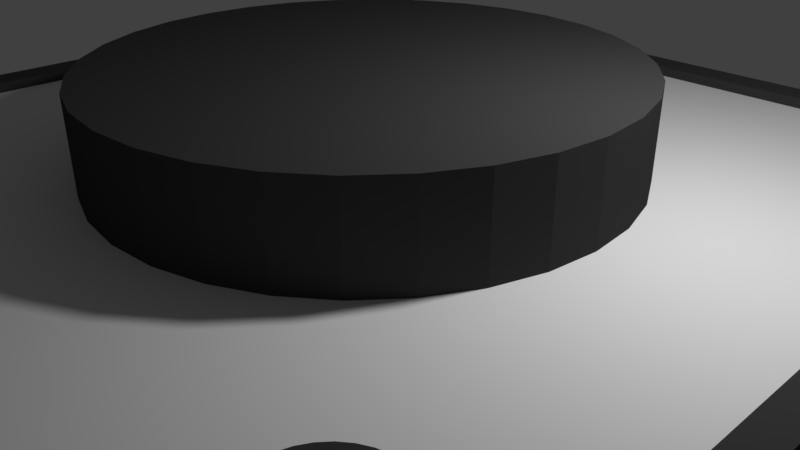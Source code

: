 # Source: button.blend  (saved by Blender 2.79.0; exported with 4.5.12 LTS)
import bpy
from mathutils import Matrix  # noqa: F401  (used for matrix-valued properties, if any)

bpy.ops.wm.read_factory_settings(use_empty=True)
scene = bpy.context.scene
scene.name = 'Scene'

# ---- collections
col_collection_1 = bpy.data.collections.new('Collection 1'); scene.collection.children.link(col_collection_1)

# ---- materials (node trees are filled in below, after node groups)
mat_material_001 = bpy.data.materials.new('Material.001')
mat_material_001.alpha_threshold = 0.0
mat_material_001.use_transparent_shadow = False
mat_material_001.diffuse_color = (0.04955, 0.04955, 0.04955, 1.0)
mat_material_001.roughness = 0.5
mat_material_002 = bpy.data.materials.new('Material.002')
mat_material_002.alpha_threshold = 0.0
mat_material_002.use_transparent_shadow = False
mat_material_002.roughness = 0.5

# ---- material node trees

# ---- world
world_world = bpy.data.worlds.new('World'); scene.world = world_world
world_world.color = (0.05088, 0.05088, 0.05088)
world_world.use_sun_shadow = False
world_world.sun_shadow_jitter_overblur = 0.0
world_world.cycles.sampling_method = 'MANUAL'

# ---- cameras
cam_camera = bpy.data.cameras.new('Camera')
cam_camera.clip_end = 100.0
cam_camera.lens = 35.0
cam_camera.sensor_width = 32.0
cam_camera.sensor_height = 18.0
cam_camera.ortho_scale = 7.314
cam_camera.dof.focus_distance = 0.0
cam_camera.dof.aperture_fstop = 128.0

# ---- lights
light_lamp = bpy.data.lights.new('Lamp', 'POINT')
light_lamp.transmission_factor = 0.0
light_lamp.cutoff_distance = 30.0
light_lamp.energy = 100.0
light_lamp.shadow_buffer_clip_start = 1.001
light_lamp.shadow_soft_size = 0.1
light_lamp.shadow_maximum_resolution = 0.006
light_lamp.use_absolute_resolution = True

# ---- meshes
me_cube_064 = bpy.data.meshes.new('Cube.064')
me_cube_064.from_pydata([(-0.2147, -0.1201, -0.1794), (-0.3245, 0.2579, 0.2143), (-0.3245, 0.2579, -0.1794), (-0.2147, -0.1201, 0.2143), (0.1969, -0.1969, -0.2288), (0.1969, -0.1969, 0.1649), (0.1969, 0.1969, -0.2288), (0.1969, 0.1969, 0.1649), (-0.6924, 0.03517, -0.1794), (-0.3905, -0.2164, -0.1794), (-0.3905, -0.2164, 0.2143), (-0.6924, 0.03517, 0.2143), (-1.402, -1.427, -0.1794), (-1.06, -1.622, -0.1794), (-1.06, -1.622, 0.2143), (-1.402, -1.427, 0.2143), (0.0332, -0.3062, -0.1794), (0.1935, 0.05312, 0.2143), (0.1935, 0.05312, -0.1794), (0.0332, -0.3062, 0.2143)], [], [(9, 8, 2, 0), (6, 7, 5, 4), (8, 11, 1, 2), (11, 10, 3, 1), (9, 10, 14, 13), (10, 9, 0, 3), (13, 14, 15, 12), (10, 11, 15, 14), (8, 9, 13, 12), (11, 8, 12, 15), (2, 1, 17, 18), (1, 3, 19, 17), (3, 0, 16, 19), (0, 2, 18, 16)])
me_cube_064.use_remesh_preserve_volume = False
me_cube_064.use_remesh_preserve_attributes = False
me_cube_064.use_mirror_vertex_groups = False
me_cube_064.update()
me_cube_063 = bpy.data.meshes.new('Cube.063')
me_cube_063.from_pydata([(-0.2147, -0.1201, -0.1794), (-0.3245, 0.2579, 0.2143), (-0.3245, 0.2579, -0.1794), (-0.2147, -0.1201, 0.2143), (0.1969, -0.1969, -0.2288), (0.1969, -0.1969, 0.1649), (0.1969, 0.1969, -0.2288), (0.1969, 0.1969, 0.1649), (-0.6924, 0.03517, -0.1794), (-0.3905, -0.2164, -0.1794), (-0.3905, -0.2164, 0.2143), (-0.6924, 0.03517, 0.2143), (-1.402, -1.427, -0.1794), (-1.06, -1.622, -0.1794), (-1.06, -1.622, 0.2143), (-1.402, -1.427, 0.2143), (0.0332, -0.3062, -0.1794), (0.1935, 0.05312, 0.2143), (0.1935, 0.05312, -0.1794), (0.0332, -0.3062, 0.2143)], [], [(9, 8, 2, 0), (6, 7, 5, 4), (8, 11, 1, 2), (11, 10, 3, 1), (9, 10, 14, 13), (10, 9, 0, 3), (13, 14, 15, 12), (10, 11, 15, 14), (8, 9, 13, 12), (11, 8, 12, 15), (2, 1, 17, 18), (1, 3, 19, 17), (3, 0, 16, 19), (0, 2, 18, 16)])
me_cube_063.use_remesh_preserve_volume = False
me_cube_063.use_remesh_preserve_attributes = False
me_cube_063.use_mirror_vertex_groups = False
me_cube_063.update()
me_cube_059 = bpy.data.meshes.new('Cube.059')
me_cube_059.from_pydata([(-0.2147, -0.1201, -0.1794), (-0.3245, 0.2579, 0.2143), (-0.3245, 0.2579, -0.1794), (-0.2147, -0.1201, 0.2143), (0.1969, -0.1969, -0.2288), (0.1969, -0.1969, 0.1649), (0.1969, 0.1969, -0.2288), (0.1969, 0.1969, 0.1649), (-0.6924, 0.03517, -0.1794), (-0.3905, -0.2164, -0.1794), (-0.3905, -0.2164, 0.2143), (-0.6924, 0.03517, 0.2143), (-1.402, -1.427, -0.1794), (-1.06, -1.622, -0.1794), (-1.06, -1.622, 0.2143), (-1.402, -1.427, 0.2143), (0.0332, -0.3062, -0.1794), (0.1935, 0.05312, 0.2143), (0.1935, 0.05312, -0.1794), (0.0332, -0.3062, 0.2143)], [], [(9, 8, 2, 0), (6, 7, 5, 4), (8, 11, 1, 2), (11, 10, 3, 1), (9, 10, 14, 13), (10, 9, 0, 3), (13, 14, 15, 12), (10, 11, 15, 14), (8, 9, 13, 12), (11, 8, 12, 15), (2, 1, 17, 18), (1, 3, 19, 17), (3, 0, 16, 19), (0, 2, 18, 16)])
me_cube_059.use_remesh_preserve_volume = False
me_cube_059.use_remesh_preserve_attributes = False
me_cube_059.use_mirror_vertex_groups = False
me_cube_059.update()
me_cube_012 = bpy.data.meshes.new('Cube.012')
me_cube_012.from_pydata([(-0.2147, -0.1201, -0.1794), (-0.3245, 0.2579, 0.2143), (-0.3245, 0.2579, -0.1794), (-0.2147, -0.1201, 0.2143), (0.1969, -0.1969, -0.2288), (0.1969, -0.1969, 0.1649), (0.1969, 0.1969, -0.2288), (0.1969, 0.1969, 0.1649), (-0.6924, 0.03517, -0.1794), (-0.3905, -0.2164, -0.1794), (-0.3905, -0.2164, 0.2143), (-0.6924, 0.03517, 0.2143), (-1.402, -1.427, -0.1794), (-1.06, -1.622, -0.1794), (-1.06, -1.622, 0.2143), (-1.402, -1.427, 0.2143), (0.0332, -0.3062, -0.1794), (0.1935, 0.05312, 0.2143), (0.1935, 0.05312, -0.1794), (0.0332, -0.3062, 0.2143)], [], [(9, 8, 2, 0), (6, 7, 5, 4), (8, 11, 1, 2), (11, 10, 3, 1), (9, 10, 14, 13), (10, 9, 0, 3), (13, 14, 15, 12), (10, 11, 15, 14), (8, 9, 13, 12), (11, 8, 12, 15), (2, 1, 17, 18), (1, 3, 19, 17), (3, 0, 16, 19), (0, 2, 18, 16)])
me_cube_012.use_remesh_preserve_volume = False
me_cube_012.use_remesh_preserve_attributes = False
me_cube_012.use_mirror_vertex_groups = False
me_cube_012.update()
me_cylinder = bpy.data.meshes.new('Cylinder')
me_cylinder.from_pydata([(0.0, 1.0, -1.0), (0.0, 1.0, 1.0), (0.1951, 0.9808, -1.0), (0.1951, 0.9808, 1.0), (0.3827, 0.9239, -1.0), (0.3827, 0.9239, 1.0), (0.5556, 0.8315, -1.0), (0.5556, 0.8315, 1.0), (0.7071, 0.7071, -1.0), (0.7071, 0.7071, 1.0), (0.8315, 0.5556, -1.0), (0.8315, 0.5556, 1.0), (0.9239, 0.3827, -1.0), (0.9239, 0.3827, 1.0), (0.9808, 0.1951, -1.0), (0.9808, 0.1951, 1.0), (1.0, 7.55e-08, -1.0), (1.0, 7.55e-08, 1.0), (0.9808, -0.1951, -1.0), (0.9808, -0.1951, 1.0), (0.9239, -0.3827, -1.0), (0.9239, -0.3827, 1.0), (0.8315, -0.5556, -1.0), (0.8315, -0.5556, 1.0), (0.7071, -0.7071, -1.0), (0.7071, -0.7071, 1.0), (0.5556, -0.8315, -1.0), (0.5556, -0.8315, 1.0), (0.3827, -0.9239, -1.0), (0.3827, -0.9239, 1.0), (0.1951, -0.9808, -1.0), (0.1951, -0.9808, 1.0), (-3.258e-07, -1.0, -1.0), (-3.258e-07, -1.0, 1.0), (-0.1951, -0.9808, -1.0), (-0.1951, -0.9808, 1.0), (-0.3827, -0.9239, -1.0), (-0.3827, -0.9239, 1.0), (-0.5556, -0.8315, -1.0), (-0.5556, -0.8315, 1.0), (-0.7071, -0.7071, -1.0), (-0.7071, -0.7071, 1.0), (-0.8315, -0.5556, -1.0), (-0.8315, -0.5556, 1.0), (-0.9239, -0.3827, -1.0), (-0.9239, -0.3827, 1.0), (-0.9808, -0.1951, -1.0), (-0.9808, -0.1951, 1.0), (-1.0, 9.656e-07, -1.0), (-1.0, 9.656e-07, 1.0), (-0.9808, 0.1951, -1.0), (-0.9808, 0.1951, 1.0), (-0.9239, 0.3827, -1.0), (-0.9239, 0.3827, 1.0), (-0.8315, 0.5556, -1.0), (-0.8315, 0.5556, 1.0), (-0.7071, 0.7071, -1.0), (-0.7071, 0.7071, 1.0), (-0.5556, 0.8315, -1.0), (-0.5556, 0.8315, 1.0), (-0.3827, 0.9239, -1.0), (-0.3827, 0.9239, 1.0), (-0.1951, 0.9808, -1.0), (-0.1951, 0.9808, 1.0)], [], [(0, 1, 3, 2), (2, 3, 5, 4), (4, 5, 7, 6), (6, 7, 9, 8), (8, 9, 11, 10), (10, 11, 13, 12), (12, 13, 15, 14), (14, 15, 17, 16), (16, 17, 19, 18), (18, 19, 21, 20), (20, 21, 23, 22), (22, 23, 25, 24), (24, 25, 27, 26), (26, 27, 29, 28), (28, 29, 31, 30), (30, 31, 33, 32), (32, 33, 35, 34), (34, 35, 37, 36), (36, 37, 39, 38), (38, 39, 41, 40), (40, 41, 43, 42), (42, 43, 45, 44), (44, 45, 47, 46), (46, 47, 49, 48), (48, 49, 51, 50), (50, 51, 53, 52), (52, 53, 55, 54), (54, 55, 57, 56), (56, 57, 59, 58), (58, 59, 61, 60), (3, 1, 63, 61, 59, 57, 55, 53, 51, 49, 47, 45, 43, 41, 39, 37, 35, 33, 31, 29, 27, 25, 23, 21, 19, 17, 15, 13, 11, 9, 7, 5), (60, 61, 63, 62), (62, 63, 1, 0), (0, 2, 4, 6, 8, 10, 12, 14, 16, 18, 20, 22, 24, 26, 28, 30, 32, 34, 36, 38, 40, 42, 44, 46, 48, 50, 52, 54, 56, 58, 60, 62)])
me_cylinder.materials.append(mat_material_001)
me_cylinder.use_remesh_preserve_volume = False
me_cylinder.use_remesh_preserve_attributes = False
me_cylinder.use_mirror_vertex_groups = False
me_cylinder.update()
me_cube_002 = bpy.data.meshes.new('Cube.002')
me_cube_002.from_pydata([(-5.113, -6.0, -6.0), (-6.0, -5.113, -6.0), (-6.0, 5.113, -6.0), (-5.113, 6.0, -6.0), (6.0, -5.113, -6.0), (5.113, -6.0, -6.0), (5.113, 6.0, -6.0), (6.0, 5.113, -6.0), (-6.0, -5.113, 5.551), (-5.113, -6.0, 5.551), (-5.113, 6.0, 5.551), (-6.0, 5.113, 5.551), (5.113, -6.0, 5.551), (6.0, -5.113, 5.551), (6.0, 5.113, 5.551), (5.113, 6.0, 5.551), (-5.593, -5.0, 4.997), (-5.619, -4.955, 5.473), (-5.0, -5.593, 4.997), (-4.955, -5.619, 5.473), (-5.0, 5.593, 4.997), (-4.955, 5.619, 5.473), (-5.593, 5.0, 4.997), (-5.619, 4.955, 5.473), (5.0, -5.593, 4.997), (4.955, -5.619, 5.473), (5.593, -5.0, 4.997), (5.619, -4.955, 5.473), (5.593, 5.0, 4.997), (5.619, 4.955, 5.473), (5.0, 5.593, 4.997), (4.955, 5.619, 5.473)], [], [(10, 3, 2, 11), (14, 7, 6, 15), (5, 12, 9, 0), (25, 19, 9, 12), (12, 5, 4, 13), (1, 8, 11, 2), (3, 10, 15, 6), (7, 14, 13, 4), (2, 3, 6, 7, 4, 5, 0, 1), (17, 23, 11, 8), (15, 10, 21, 31), (13, 14, 29, 27), (28, 30, 20, 22, 16, 18, 24, 26), (23, 21, 10, 11), (31, 29, 14, 15), (27, 25, 12, 13), (0, 9, 8, 1), (18, 16, 17, 19), (22, 20, 21, 23), (30, 28, 29, 31), (26, 24, 25, 27), (16, 22, 23, 17), (24, 18, 19, 25), (28, 26, 27, 29), (20, 30, 31, 21), (19, 17, 8, 9)])
me_cube_002.polygons.foreach_set('material_index', [0, 0, 0, 0, 0, 0, 0, 0, 0, 0, 0, 0, 1, 0, 0, 0, 0, 0, 0, 0, 0, 0, 0, 0, 0, 0])
me_cube_002.materials.append(mat_material_001)
me_cube_002.materials.append(mat_material_002)
me_cube_002.use_remesh_preserve_volume = False
me_cube_002.use_remesh_preserve_attributes = False
me_cube_002.use_mirror_vertex_groups = False
me_cube_002.update()
me_cylinder_001 = bpy.data.meshes.new('Cylinder.001')
me_cylinder_001.from_pydata([(0.0, 3.35, -1.0), (0.0, 3.35, 1.0), (0.6536, 3.286, -1.0), (0.6536, 3.286, 1.0), (1.282, 3.095, -1.0), (1.282, 3.095, 1.0), (1.861, 2.785, -1.0), (1.861, 2.785, 1.0), (2.369, 2.369, -1.0), (2.369, 2.369, 1.0), (2.785, 1.861, -1.0), (2.785, 1.861, 1.0), (3.095, 1.282, -1.0), (3.095, 1.282, 1.0), (3.286, 0.6536, -1.0), (3.286, 0.6536, 1.0), (3.35, 2.529e-07, -1.0), (3.35, 2.529e-07, 1.0), (3.286, -0.6536, -1.0), (3.286, -0.6536, 1.0), (3.095, -1.282, -1.0), (3.095, -1.282, 1.0), (2.785, -1.861, -1.0), (2.785, -1.861, 1.0), (2.369, -2.369, -1.0), (2.369, -2.369, 1.0), (1.861, -2.785, -1.0), (1.861, -2.785, 1.0), (1.282, -3.095, -1.0), (1.282, -3.095, 1.0), (0.6536, -3.286, -1.0), (0.6536, -3.286, 1.0), (-1.092e-06, -3.35, -1.0), (-1.092e-06, -3.35, 1.0), (-0.6536, -3.286, -1.0), (-0.6536, -3.286, 1.0), (-1.282, -3.095, -1.0), (-1.282, -3.095, 1.0), (-1.861, -2.785, -1.0), (-1.861, -2.785, 1.0), (-2.369, -2.369, -1.0), (-2.369, -2.369, 1.0), (-2.785, -1.861, -1.0), (-2.785, -1.861, 1.0), (-3.095, -1.282, -1.0), (-3.095, -1.282, 1.0), (-3.286, -0.6535, -1.0), (-3.286, -0.6535, 1.0), (-3.35, 3.235e-06, -1.0), (-3.35, 3.235e-06, 1.0), (-3.286, 0.6536, -1.0), (-3.286, 0.6536, 1.0), (-3.095, 1.282, -1.0), (-3.095, 1.282, 1.0), (-2.785, 1.861, -1.0), (-2.785, 1.861, 1.0), (-2.369, 2.369, -1.0), (-2.369, 2.369, 1.0), (-1.861, 2.785, -1.0), (-1.861, 2.785, 1.0), (-1.282, 3.095, -1.0), (-1.282, 3.095, 1.0), (-0.6535, 3.286, -1.0), (-0.6535, 3.286, 1.0)], [], [(0, 1, 3, 2), (2, 3, 5, 4), (4, 5, 7, 6), (6, 7, 9, 8), (8, 9, 11, 10), (10, 11, 13, 12), (12, 13, 15, 14), (14, 15, 17, 16), (16, 17, 19, 18), (18, 19, 21, 20), (20, 21, 23, 22), (22, 23, 25, 24), (24, 25, 27, 26), (26, 27, 29, 28), (28, 29, 31, 30), (30, 31, 33, 32), (32, 33, 35, 34), (34, 35, 37, 36), (36, 37, 39, 38), (38, 39, 41, 40), (40, 41, 43, 42), (42, 43, 45, 44), (44, 45, 47, 46), (46, 47, 49, 48), (48, 49, 51, 50), (50, 51, 53, 52), (52, 53, 55, 54), (54, 55, 57, 56), (56, 57, 59, 58), (58, 59, 61, 60), (3, 1, 63, 61, 59, 57, 55, 53, 51, 49, 47, 45, 43, 41, 39, 37, 35, 33, 31, 29, 27, 25, 23, 21, 19, 17, 15, 13, 11, 9, 7, 5), (60, 61, 63, 62), (62, 63, 1, 0), (0, 2, 4, 6, 8, 10, 12, 14, 16, 18, 20, 22, 24, 26, 28, 30, 32, 34, 36, 38, 40, 42, 44, 46, 48, 50, 52, 54, 56, 58, 60, 62)])
me_cylinder_001.materials.append(mat_material_001)
me_cylinder_001.use_remesh_preserve_volume = False
me_cylinder_001.use_remesh_preserve_attributes = False
me_cylinder_001.use_mirror_vertex_groups = False
me_cylinder_001.update()
me_cylinder_002 = bpy.data.meshes.new('Cylinder.002')
me_cylinder_002.from_pydata([(0.0, 1.0, -1.0), (0.0, 1.0, 1.0), (0.1951, 0.9808, -1.0), (0.1951, 0.9808, 1.0), (0.3827, 0.9239, -1.0), (0.3827, 0.9239, 1.0), (0.5556, 0.8315, -1.0), (0.5556, 0.8315, 1.0), (0.7071, 0.7071, -1.0), (0.7071, 0.7071, 1.0), (0.8315, 0.5556, -1.0), (0.8315, 0.5556, 1.0), (0.9239, 0.3827, -1.0), (0.9239, 0.3827, 1.0), (0.9808, 0.1951, -1.0), (0.9808, 0.1951, 1.0), (1.0, 7.55e-08, -1.0), (1.0, 7.55e-08, 1.0), (0.9808, -0.1951, -1.0), (0.9808, -0.1951, 1.0), (0.9239, -0.3827, -1.0), (0.9239, -0.3827, 1.0), (0.8315, -0.5556, -1.0), (0.8315, -0.5556, 1.0), (0.7071, -0.7071, -1.0), (0.7071, -0.7071, 1.0), (0.5556, -0.8315, -1.0), (0.5556, -0.8315, 1.0), (0.3827, -0.9239, -1.0), (0.3827, -0.9239, 1.0), (0.1951, -0.9808, -1.0), (0.1951, -0.9808, 1.0), (-3.258e-07, -1.0, -1.0), (-3.258e-07, -1.0, 1.0), (-0.1951, -0.9808, -1.0), (-0.1951, -0.9808, 1.0), (-0.3827, -0.9239, -1.0), (-0.3827, -0.9239, 1.0), (-0.5556, -0.8315, -1.0), (-0.5556, -0.8315, 1.0), (-0.7071, -0.7071, -1.0), (-0.7071, -0.7071, 1.0), (-0.8315, -0.5556, -1.0), (-0.8315, -0.5556, 1.0), (-0.9239, -0.3827, -1.0), (-0.9239, -0.3827, 1.0), (-0.9808, -0.1951, -1.0), (-0.9808, -0.1951, 1.0), (-1.0, 9.656e-07, -1.0), (-1.0, 9.656e-07, 1.0), (-0.9808, 0.1951, -1.0), (-0.9808, 0.1951, 1.0), (-0.9239, 0.3827, -1.0), (-0.9239, 0.3827, 1.0), (-0.8315, 0.5556, -1.0), (-0.8315, 0.5556, 1.0), (-0.7071, 0.7071, -1.0), (-0.7071, 0.7071, 1.0), (-0.5556, 0.8315, -1.0), (-0.5556, 0.8315, 1.0), (-0.3827, 0.9239, -1.0), (-0.3827, 0.9239, 1.0), (-0.1951, 0.9808, -1.0), (-0.1951, 0.9808, 1.0)], [], [(0, 1, 3, 2), (2, 3, 5, 4), (4, 5, 7, 6), (6, 7, 9, 8), (8, 9, 11, 10), (10, 11, 13, 12), (12, 13, 15, 14), (14, 15, 17, 16), (16, 17, 19, 18), (18, 19, 21, 20), (20, 21, 23, 22), (22, 23, 25, 24), (24, 25, 27, 26), (26, 27, 29, 28), (28, 29, 31, 30), (30, 31, 33, 32), (32, 33, 35, 34), (34, 35, 37, 36), (36, 37, 39, 38), (38, 39, 41, 40), (40, 41, 43, 42), (42, 43, 45, 44), (44, 45, 47, 46), (46, 47, 49, 48), (48, 49, 51, 50), (50, 51, 53, 52), (52, 53, 55, 54), (54, 55, 57, 56), (56, 57, 59, 58), (58, 59, 61, 60), (3, 1, 63, 61, 59, 57, 55, 53, 51, 49, 47, 45, 43, 41, 39, 37, 35, 33, 31, 29, 27, 25, 23, 21, 19, 17, 15, 13, 11, 9, 7, 5), (60, 61, 63, 62), (62, 63, 1, 0), (0, 2, 4, 6, 8, 10, 12, 14, 16, 18, 20, 22, 24, 26, 28, 30, 32, 34, 36, 38, 40, 42, 44, 46, 48, 50, 52, 54, 56, 58, 60, 62)])
me_cylinder_002.materials.append(mat_material_001)
me_cylinder_002.use_remesh_preserve_volume = False
me_cylinder_002.use_remesh_preserve_attributes = False
me_cylinder_002.use_mirror_vertex_groups = False
me_cylinder_002.update()
me_cylinder_003 = bpy.data.meshes.new('Cylinder.003')
me_cylinder_003.from_pydata([(0.0, 1.0, -1.0), (0.0, 1.0, 1.0), (0.1951, 0.9808, -1.0), (0.1951, 0.9808, 1.0), (0.3827, 0.9239, -1.0), (0.3827, 0.9239, 1.0), (0.5556, 0.8315, -1.0), (0.5556, 0.8315, 1.0), (0.7071, 0.7071, -1.0), (0.7071, 0.7071, 1.0), (0.8315, 0.5556, -1.0), (0.8315, 0.5556, 1.0), (0.9239, 0.3827, -1.0), (0.9239, 0.3827, 1.0), (0.9808, 0.1951, -1.0), (0.9808, 0.1951, 1.0), (1.0, 7.55e-08, -1.0), (1.0, 7.55e-08, 1.0), (0.9808, -0.1951, -1.0), (0.9808, -0.1951, 1.0), (0.9239, -0.3827, -1.0), (0.9239, -0.3827, 1.0), (0.8315, -0.5556, -1.0), (0.8315, -0.5556, 1.0), (0.7071, -0.7071, -1.0), (0.7071, -0.7071, 1.0), (0.5556, -0.8315, -1.0), (0.5556, -0.8315, 1.0), (0.3827, -0.9239, -1.0), (0.3827, -0.9239, 1.0), (0.1951, -0.9808, -1.0), (0.1951, -0.9808, 1.0), (-3.258e-07, -1.0, -1.0), (-3.258e-07, -1.0, 1.0), (-0.1951, -0.9808, -1.0), (-0.1951, -0.9808, 1.0), (-0.3827, -0.9239, -1.0), (-0.3827, -0.9239, 1.0), (-0.5556, -0.8315, -1.0), (-0.5556, -0.8315, 1.0), (-0.7071, -0.7071, -1.0), (-0.7071, -0.7071, 1.0), (-0.8315, -0.5556, -1.0), (-0.8315, -0.5556, 1.0), (-0.9239, -0.3827, -1.0), (-0.9239, -0.3827, 1.0), (-0.9808, -0.1951, -1.0), (-0.9808, -0.1951, 1.0), (-1.0, 9.656e-07, -1.0), (-1.0, 9.656e-07, 1.0), (-0.9808, 0.1951, -1.0), (-0.9808, 0.1951, 1.0), (-0.9239, 0.3827, -1.0), (-0.9239, 0.3827, 1.0), (-0.8315, 0.5556, -1.0), (-0.8315, 0.5556, 1.0), (-0.7071, 0.7071, -1.0), (-0.7071, 0.7071, 1.0), (-0.5556, 0.8315, -1.0), (-0.5556, 0.8315, 1.0), (-0.3827, 0.9239, -1.0), (-0.3827, 0.9239, 1.0), (-0.1951, 0.9808, -1.0), (-0.1951, 0.9808, 1.0)], [], [(0, 1, 3, 2), (2, 3, 5, 4), (4, 5, 7, 6), (6, 7, 9, 8), (8, 9, 11, 10), (10, 11, 13, 12), (12, 13, 15, 14), (14, 15, 17, 16), (16, 17, 19, 18), (18, 19, 21, 20), (20, 21, 23, 22), (22, 23, 25, 24), (24, 25, 27, 26), (26, 27, 29, 28), (28, 29, 31, 30), (30, 31, 33, 32), (32, 33, 35, 34), (34, 35, 37, 36), (36, 37, 39, 38), (38, 39, 41, 40), (40, 41, 43, 42), (42, 43, 45, 44), (44, 45, 47, 46), (46, 47, 49, 48), (48, 49, 51, 50), (50, 51, 53, 52), (52, 53, 55, 54), (54, 55, 57, 56), (56, 57, 59, 58), (58, 59, 61, 60), (3, 1, 63, 61, 59, 57, 55, 53, 51, 49, 47, 45, 43, 41, 39, 37, 35, 33, 31, 29, 27, 25, 23, 21, 19, 17, 15, 13, 11, 9, 7, 5), (60, 61, 63, 62), (62, 63, 1, 0), (0, 2, 4, 6, 8, 10, 12, 14, 16, 18, 20, 22, 24, 26, 28, 30, 32, 34, 36, 38, 40, 42, 44, 46, 48, 50, 52, 54, 56, 58, 60, 62)])
me_cylinder_003.materials.append(mat_material_001)
me_cylinder_003.use_remesh_preserve_volume = False
me_cylinder_003.use_remesh_preserve_attributes = False
me_cylinder_003.use_mirror_vertex_groups = False
me_cylinder_003.update()
me_cylinder_004 = bpy.data.meshes.new('Cylinder.004')
me_cylinder_004.from_pydata([(0.0, 1.0, -1.0), (0.0, 1.0, 1.0), (0.1951, 0.9808, -1.0), (0.1951, 0.9808, 1.0), (0.3827, 0.9239, -1.0), (0.3827, 0.9239, 1.0), (0.5556, 0.8315, -1.0), (0.5556, 0.8315, 1.0), (0.7071, 0.7071, -1.0), (0.7071, 0.7071, 1.0), (0.8315, 0.5556, -1.0), (0.8315, 0.5556, 1.0), (0.9239, 0.3827, -1.0), (0.9239, 0.3827, 1.0), (0.9808, 0.1951, -1.0), (0.9808, 0.1951, 1.0), (1.0, 7.55e-08, -1.0), (1.0, 7.55e-08, 1.0), (0.9808, -0.1951, -1.0), (0.9808, -0.1951, 1.0), (0.9239, -0.3827, -1.0), (0.9239, -0.3827, 1.0), (0.8315, -0.5556, -1.0), (0.8315, -0.5556, 1.0), (0.7071, -0.7071, -1.0), (0.7071, -0.7071, 1.0), (0.5556, -0.8315, -1.0), (0.5556, -0.8315, 1.0), (0.3827, -0.9239, -1.0), (0.3827, -0.9239, 1.0), (0.1951, -0.9808, -1.0), (0.1951, -0.9808, 1.0), (-3.258e-07, -1.0, -1.0), (-3.258e-07, -1.0, 1.0), (-0.1951, -0.9808, -1.0), (-0.1951, -0.9808, 1.0), (-0.3827, -0.9239, -1.0), (-0.3827, -0.9239, 1.0), (-0.5556, -0.8315, -1.0), (-0.5556, -0.8315, 1.0), (-0.7071, -0.7071, -1.0), (-0.7071, -0.7071, 1.0), (-0.8315, -0.5556, -1.0), (-0.8315, -0.5556, 1.0), (-0.9239, -0.3827, -1.0), (-0.9239, -0.3827, 1.0), (-0.9808, -0.1951, -1.0), (-0.9808, -0.1951, 1.0), (-1.0, 9.656e-07, -1.0), (-1.0, 9.656e-07, 1.0), (-0.9808, 0.1951, -1.0), (-0.9808, 0.1951, 1.0), (-0.9239, 0.3827, -1.0), (-0.9239, 0.3827, 1.0), (-0.8315, 0.5556, -1.0), (-0.8315, 0.5556, 1.0), (-0.7071, 0.7071, -1.0), (-0.7071, 0.7071, 1.0), (-0.5556, 0.8315, -1.0), (-0.5556, 0.8315, 1.0), (-0.3827, 0.9239, -1.0), (-0.3827, 0.9239, 1.0), (-0.1951, 0.9808, -1.0), (-0.1951, 0.9808, 1.0)], [], [(0, 1, 3, 2), (2, 3, 5, 4), (4, 5, 7, 6), (6, 7, 9, 8), (8, 9, 11, 10), (10, 11, 13, 12), (12, 13, 15, 14), (14, 15, 17, 16), (16, 17, 19, 18), (18, 19, 21, 20), (20, 21, 23, 22), (22, 23, 25, 24), (24, 25, 27, 26), (26, 27, 29, 28), (28, 29, 31, 30), (30, 31, 33, 32), (32, 33, 35, 34), (34, 35, 37, 36), (36, 37, 39, 38), (38, 39, 41, 40), (40, 41, 43, 42), (42, 43, 45, 44), (44, 45, 47, 46), (46, 47, 49, 48), (48, 49, 51, 50), (50, 51, 53, 52), (52, 53, 55, 54), (54, 55, 57, 56), (56, 57, 59, 58), (58, 59, 61, 60), (3, 1, 63, 61, 59, 57, 55, 53, 51, 49, 47, 45, 43, 41, 39, 37, 35, 33, 31, 29, 27, 25, 23, 21, 19, 17, 15, 13, 11, 9, 7, 5), (60, 61, 63, 62), (62, 63, 1, 0), (0, 2, 4, 6, 8, 10, 12, 14, 16, 18, 20, 22, 24, 26, 28, 30, 32, 34, 36, 38, 40, 42, 44, 46, 48, 50, 52, 54, 56, 58, 60, 62)])
me_cylinder_004.materials.append(mat_material_001)
me_cylinder_004.use_remesh_preserve_volume = False
me_cylinder_004.use_remesh_preserve_attributes = False
me_cylinder_004.use_mirror_vertex_groups = False
me_cylinder_004.update()

# ---- objects
ob_cube_003 = bpy.data.objects.new('Cube.003', me_cube_064)
ob_cube_002 = bpy.data.objects.new('Cube.002', me_cube_063)
ob_cube_001 = bpy.data.objects.new('Cube.001', me_cube_059)
ob_cube_004 = bpy.data.objects.new('Cube.004', me_cube_012)
ob_cylinder_001 = bpy.data.objects.new('Cylinder.001', me_cylinder)
ob_cube = bpy.data.objects.new('Cube', me_cube_002)
ob_cylinder = bpy.data.objects.new('Cylinder', me_cylinder_001)
ob_lamp = bpy.data.objects.new('Lamp', light_lamp)
ob_camera = bpy.data.objects.new('Camera', cam_camera)
ob_cylinder_002 = bpy.data.objects.new('Cylinder.002', me_cylinder_002)
ob_cylinder_003 = bpy.data.objects.new('Cylinder.003', me_cylinder_003)
ob_cylinder_004 = bpy.data.objects.new('Cylinder.004', me_cylinder_004)

# ---- transforms, parenting, visibility, modifiers, constraints
ob_cube_003.location = (2.36, 0.2612, -0.9638)
ob_cube_003.rotation_euler = (3.964e-08, 3.142, -0.4707)
ob_cube_003.scale = (0.2674, 0.2666, 1.0)
ob_cube_003.lineart.crease_threshold = 0.0
ob_cube_002.location = (2.356, 0.2612, 1.002)
ob_cube_002.rotation_euler = (3.964e-08, 3.142, -0.4707)
ob_cube_002.scale = (0.2674, 0.2666, 1.0)
ob_cube_002.lineart.crease_threshold = 0.0
ob_cube_001.location = (-2.38, 0.2612, -1.025)
ob_cube_001.rotation_euler = (0.0, -0.0, 0.4707)
ob_cube_001.scale = (0.2674, 0.2666, 1.0)
ob_cube_001.lineart.crease_threshold = 0.0
ob_cube_004.location = (-2.38, 0.2612, 0.9708)
ob_cube_004.rotation_euler = (0.0, -0.0, 0.4707)
ob_cube_004.scale = (0.2674, 0.2666, 1.0)
ob_cube_004.lineart.crease_threshold = 0.0
ob_cylinder_001.location = (1.797, 1.227, 1.79)
ob_cylinder_001.rotation_euler = (1.571, -0.0, 3.142)
ob_cylinder_001.scale = (0.2543, 0.2543, 0.1229)
ob_cylinder_001.lineart.crease_threshold = 0.0
ob_cube.location = (-0.01225, 0.6499, 0.001704)
ob_cube.rotation_euler = (1.571, -0.0, 3.142)
ob_cube.scale = (0.3937, 0.3937, 0.106)
ob_cube.lineart.crease_threshold = 0.0
ob_cylinder.location = (-0.01225, 1.254, 0.001703)
ob_cylinder.rotation_euler = (1.571, -0.0, 3.142)
ob_cylinder.scale = (0.3937, 0.3937, 0.3937)
ob_cylinder.lineart.crease_threshold = 0.0
ob_lamp.location = (-1.617, 2.974, 0.3976)
ob_lamp.rotation_euler = (-0.7412, -1.27, 6.096)
ob_lamp.scale = (0.3937, 0.3937, 0.3937)
ob_lamp.lock_rotations_4d = False
ob_lamp.empty_display_type = 'ARROWS'
ob_lamp.color = (0.0, 0.0, 0.0, 0.0)
ob_lamp.lineart.crease_threshold = 0.0
ob_camera.location = (-2.958, 2.754, -2.56)
ob_camera.rotation_euler = (2.68, -0.8149, 3.142)
ob_camera.scale = (0.3937, 0.3937, 0.3937)
ob_camera.lock_rotations_4d = False
ob_camera.empty_display_type = 'ARROWS'
ob_camera.color = (0.0, 0.0, 0.0, 0.0)
ob_camera.display_type = 'WIRE'
ob_camera.lineart.crease_threshold = 0.0
ob_cylinder_002.location = (1.797, 1.227, -1.785)
ob_cylinder_002.rotation_euler = (1.571, -0.0, 3.142)
ob_cylinder_002.scale = (0.2543, 0.2543, 0.1229)
ob_cylinder_002.lineart.crease_threshold = 0.0
ob_cylinder_003.location = (-1.826, 1.227, -1.719)
ob_cylinder_003.rotation_euler = (1.571, -0.0, 3.142)
ob_cylinder_003.scale = (0.2543, 0.2543, 0.1229)
ob_cylinder_003.lineart.crease_threshold = 0.0
ob_cylinder_004.location = (-1.772, 1.227, 1.748)
ob_cylinder_004.rotation_euler = (1.571, -0.0, 3.142)
ob_cylinder_004.scale = (0.2543, 0.2543, 0.1229)
ob_cylinder_004.lineart.crease_threshold = 0.0

# ---- collection membership
col_collection_1.objects.link(ob_cube_003)
col_collection_1.objects.link(ob_cube_002)
col_collection_1.objects.link(ob_cube_001)
col_collection_1.objects.link(ob_cube_004)
col_collection_1.objects.link(ob_cylinder_001)
col_collection_1.objects.link(ob_cube)
col_collection_1.objects.link(ob_cylinder)
col_collection_1.objects.link(ob_lamp)
col_collection_1.objects.link(ob_camera)
col_collection_1.objects.link(ob_cylinder_002)
col_collection_1.objects.link(ob_cylinder_003)
col_collection_1.objects.link(ob_cylinder_004)

# ---- scene / render settings (as saved in the file)
scene.camera = ob_camera
scene.frame_start = 1; scene.frame_end = 250; scene.frame_set(1)
scene.render.engine = 'BLENDER_EEVEE_NEXT'
scene.render.resolution_percentage = 50
scene.render.dither_intensity = 0.0
scene.cycles.use_denoising = False
scene.cycles.samples = 128
scene.cycles.sampling_pattern = 'TABULATED_SOBOL'
scene.cycles.use_adaptive_sampling = False
scene.cycles.use_light_tree = False
scene.cycles.blur_glossy = 0.0
scene.cycles.sample_clamp_indirect = 0.0
scene.view_settings.view_transform = 'Standard'
bpy.context.view_layer.update()

